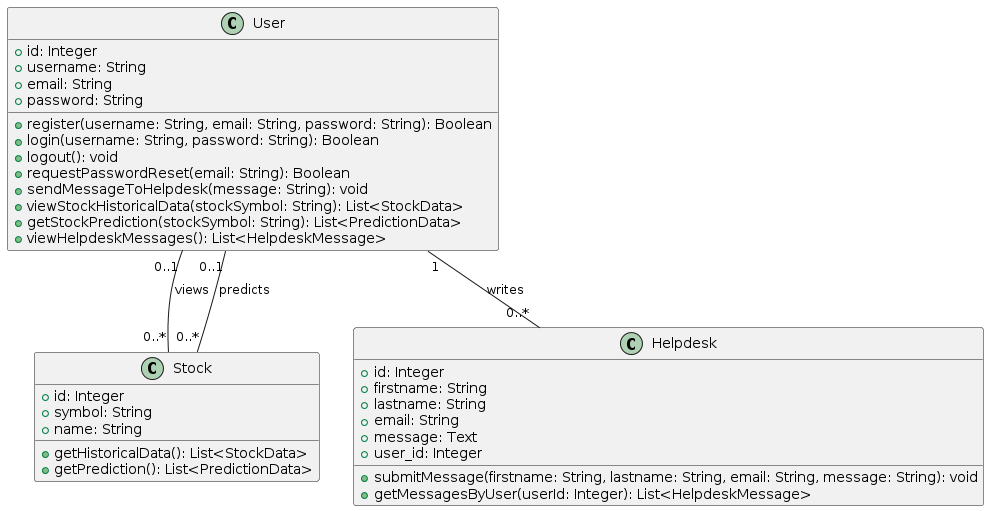

The diagram above was rendered by PlantUML. Its source (embedded in the PNG):
@startuml
class User {
  +id: Integer
  +username: String
  +email: String
  +password: String
  +register(username: String, email: String, password: String): Boolean
  +login(username: String, password: String): Boolean
  +logout(): void
  +requestPasswordReset(email: String): Boolean
  +sendMessageToHelpdesk(message: String): void
  +viewStockHistoricalData(stockSymbol: String): List<StockData>
  +getStockPrediction(stockSymbol: String): List<PredictionData>
  +viewHelpdeskMessages(): List<HelpdeskMessage>
}

class Stock {
  +id: Integer
  +symbol: String
  +name: String
  +getHistoricalData(): List<StockData>
  +getPrediction(): List<PredictionData>
}

class Helpdesk {
  +id: Integer
  +firstname: String
  +lastname: String
  +email: String
  +message: Text
  +user_id: Integer
  +submitMessage(firstname: String, lastname: String, email: String, message: String): void
  +getMessagesByUser(userId: Integer): List<HelpdeskMessage>
}

User "1" -- "0..*" Helpdesk: writes
User "0..1" -- "0..*" Stock: views
User "0..1" -- "0..*" Stock: predicts
@enduml